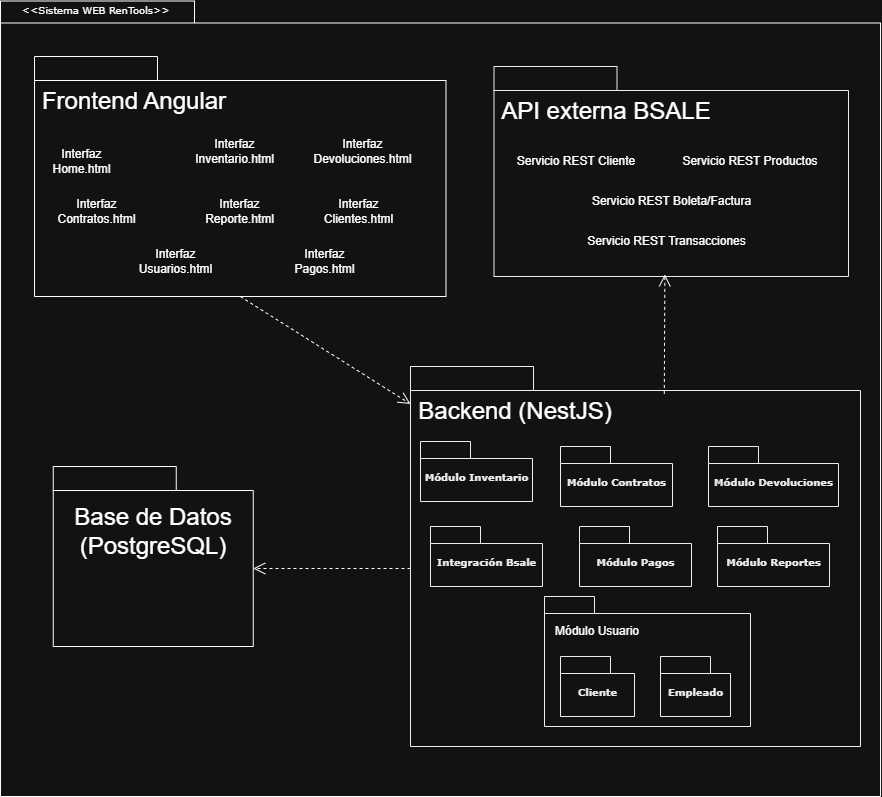

The diagram above was exported from draw.io. Its source (the exported page's mxGraphModel, read from the mxfile embedded in the PNG):
<mxGraphModel dx="1631" dy="707" grid="1" gridSize="10" guides="1" tooltips="1" connect="1" arrows="1" fold="1" page="1" pageScale="1" pageWidth="827" pageHeight="1169" background="none" math="0" shadow="0">
  <root>
    <mxCell id="0" />
    <mxCell id="1" parent="0" />
    <mxCell id="6e0c8c40b5770093-72" value="" style="shape=folder;fontStyle=1;spacingTop=10;tabWidth=194;tabHeight=22;tabPosition=left;html=1;rounded=0;shadow=0;comic=0;labelBackgroundColor=none;strokeWidth=1;fillColor=none;fontFamily=Verdana;fontSize=10;align=center;" parent="1" vertex="1">
      <mxGeometry x="380" y="114.5" width="880" height="795.5" as="geometry" />
    </mxCell>
    <mxCell id="6e0c8c40b5770093-30" value="" style="group" parent="1" vertex="1" connectable="0">
      <mxGeometry x="408.5" y="170" width="411.5" height="240" as="geometry" />
    </mxCell>
    <mxCell id="6e0c8c40b5770093-24" value="" style="group" parent="6e0c8c40b5770093-30" vertex="1" connectable="0">
      <mxGeometry x="5.5" width="411.5" height="240" as="geometry" />
    </mxCell>
    <mxCell id="6e0c8c40b5770093-25" value="" style="shape=folder;fontStyle=1;spacingTop=10;tabWidth=123;tabHeight=24;tabPosition=left;html=1;rounded=0;shadow=0;comic=0;labelBackgroundColor=none;strokeWidth=1;fontFamily=Verdana;fontSize=10;align=center;" parent="6e0c8c40b5770093-24" vertex="1">
      <mxGeometry width="411.5" height="240" as="geometry" />
    </mxCell>
    <mxCell id="P7TDu12Y2sxRASzBWwFy-1" value="&lt;font style=&quot;font-size: 24px;&quot;&gt;Frontend Angular&lt;/font&gt;" style="text;html=1;whiteSpace=wrap;strokeColor=none;fillColor=none;align=center;verticalAlign=middle;rounded=0;" vertex="1" parent="6e0c8c40b5770093-24">
      <mxGeometry y="30" width="200" height="30" as="geometry" />
    </mxCell>
    <mxCell id="P7TDu12Y2sxRASzBWwFy-2" value="Interfaz Home.html" style="text;html=1;whiteSpace=wrap;strokeColor=none;fillColor=none;align=center;verticalAlign=middle;rounded=0;" vertex="1" parent="6e0c8c40b5770093-24">
      <mxGeometry x="13.136472466081404" y="90" width="68.96648044692736" height="30" as="geometry" />
    </mxCell>
    <mxCell id="P7TDu12Y2sxRASzBWwFy-3" value="Interfaz Inventario.html" style="text;html=1;whiteSpace=wrap;strokeColor=none;fillColor=none;align=center;verticalAlign=middle;rounded=0;" vertex="1" parent="6e0c8c40b5770093-24">
      <mxGeometry x="157.63766959297686" y="80" width="85.38707102952912" height="30" as="geometry" />
    </mxCell>
    <mxCell id="P7TDu12Y2sxRASzBWwFy-8" value="Interfaz Pagos.html" style="text;html=1;whiteSpace=wrap;strokeColor=none;fillColor=none;align=center;verticalAlign=middle;rounded=0;" vertex="1" parent="6e0c8c40b5770093-24">
      <mxGeometry x="248.44353551476456" y="190" width="85.38707102952912" height="30" as="geometry" />
    </mxCell>
    <mxCell id="P7TDu12Y2sxRASzBWwFy-7" value="Interfaz Clientes.html" style="text;html=1;whiteSpace=wrap;strokeColor=none;fillColor=none;align=center;verticalAlign=middle;rounded=0;" vertex="1" parent="6e0c8c40b5770093-24">
      <mxGeometry x="282.4341580207502" y="140" width="85.38707102952912" height="30" as="geometry" />
    </mxCell>
    <mxCell id="P7TDu12Y2sxRASzBWwFy-6" value="Interfaz Devoluciones.html" style="text;html=1;whiteSpace=wrap;strokeColor=none;fillColor=none;align=center;verticalAlign=middle;rounded=0;" vertex="1" parent="6e0c8c40b5770093-24">
      <mxGeometry x="275.86592178770945" y="80" width="105.09177972865123" height="30" as="geometry" />
    </mxCell>
    <mxCell id="P7TDu12Y2sxRASzBWwFy-5" value="Interfaz Reporte.html" style="text;html=1;whiteSpace=wrap;strokeColor=none;fillColor=none;align=center;verticalAlign=middle;rounded=0;" vertex="1" parent="6e0c8c40b5770093-24">
      <mxGeometry x="163.05646448523544" y="140" width="85.38707102952912" height="30" as="geometry" />
    </mxCell>
    <mxCell id="P7TDu12Y2sxRASzBWwFy-9" value="Interfaz Usuarios.html" style="text;html=1;whiteSpace=wrap;strokeColor=none;fillColor=none;align=center;verticalAlign=middle;rounded=0;" vertex="1" parent="6e0c8c40b5770093-24">
      <mxGeometry x="98.52354349561053" y="190" width="85.38707102952912" height="30" as="geometry" />
    </mxCell>
    <mxCell id="P7TDu12Y2sxRASzBWwFy-4" value="Interfaz Contratos.html" style="text;html=1;whiteSpace=wrap;strokeColor=none;fillColor=none;align=center;verticalAlign=middle;rounded=0;" vertex="1" parent="6e0c8c40b5770093-24">
      <mxGeometry x="19.704708699122108" y="140" width="85.38707102952912" height="30" as="geometry" />
    </mxCell>
    <mxCell id="6e0c8c40b5770093-33" value="" style="shape=folder;fontStyle=1;spacingTop=10;tabWidth=123;tabHeight=24;tabPosition=left;html=1;rounded=0;shadow=0;comic=0;labelBackgroundColor=none;strokeColor=#000000;strokeWidth=1;fillColor=#ffffff;fontFamily=Verdana;fontSize=10;fontColor=#000000;align=center;" parent="1" vertex="1">
      <mxGeometry x="790" y="480" width="450" height="380" as="geometry" />
    </mxCell>
    <mxCell id="6e0c8c40b5770093-45" value="Módulo Inventario" style="shape=folder;fontStyle=1;spacingTop=10;tabWidth=50;tabHeight=17;tabPosition=left;html=1;rounded=0;shadow=0;comic=0;labelBackgroundColor=none;strokeColor=#000000;strokeWidth=1;fillColor=#ffffff;fontFamily=Verdana;fontSize=10;fontColor=#000000;align=center;" parent="1" vertex="1">
      <mxGeometry x="800" y="555" width="112" height="60" as="geometry" />
    </mxCell>
    <mxCell id="6e0c8c40b5770093-47" value="" style="shape=folder;fontStyle=1;spacingTop=10;tabWidth=123;tabHeight=24;tabPosition=left;html=1;rounded=0;shadow=0;comic=0;labelBackgroundColor=none;strokeWidth=1;fontFamily=Verdana;fontSize=10;align=center;" parent="1" vertex="1">
      <mxGeometry x="432.75" y="580" width="200" height="180" as="geometry" />
    </mxCell>
    <mxCell id="6e0c8c40b5770093-73" value="&amp;lt;&amp;lt;Sistema WEB RenTools&amp;gt;&amp;gt;" style="text;html=1;align=left;verticalAlign=top;spacingTop=-4;fontSize=10;fontFamily=Verdana" parent="1" vertex="1">
      <mxGeometry x="400" y="114.5" width="130" height="20" as="geometry" />
    </mxCell>
    <mxCell id="P7TDu12Y2sxRASzBWwFy-11" value="" style="shape=folder;fontStyle=1;spacingTop=10;tabWidth=123;tabHeight=24;tabPosition=left;html=1;rounded=0;shadow=0;comic=0;labelBackgroundColor=none;strokeColor=#000000;strokeWidth=1;fillColor=#ffffff;fontFamily=Verdana;fontSize=10;fontColor=#000000;align=center;" vertex="1" parent="1">
      <mxGeometry x="873.5" y="180" width="354.5" height="210" as="geometry" />
    </mxCell>
    <mxCell id="P7TDu12Y2sxRASzBWwFy-12" value="&lt;font style=&quot;font-size: 24px;&quot;&gt;API externa BSALE&lt;/font&gt;" style="text;html=1;whiteSpace=wrap;strokeColor=none;fillColor=none;align=center;verticalAlign=middle;rounded=0;" vertex="1" parent="1">
      <mxGeometry x="873.5" y="210" width="224.5" height="30" as="geometry" />
    </mxCell>
    <mxCell id="P7TDu12Y2sxRASzBWwFy-38" value="Servicio REST Cliente" style="text;html=1;whiteSpace=wrap;strokeColor=none;fillColor=none;align=center;verticalAlign=middle;rounded=0;" vertex="1" parent="1">
      <mxGeometry x="885.5" y="260" width="140" height="30" as="geometry" />
    </mxCell>
    <mxCell id="P7TDu12Y2sxRASzBWwFy-39" value="Servicio REST Productos" style="text;html=1;whiteSpace=wrap;strokeColor=none;fillColor=none;align=center;verticalAlign=middle;rounded=0;" vertex="1" parent="1">
      <mxGeometry x="1060" y="260" width="140" height="30" as="geometry" />
    </mxCell>
    <mxCell id="P7TDu12Y2sxRASzBWwFy-40" value="Servicio REST Boleta/Factura" style="text;html=1;whiteSpace=wrap;strokeColor=none;fillColor=none;align=center;verticalAlign=middle;rounded=0;" vertex="1" parent="1">
      <mxGeometry x="963.5" y="300" width="174.5" height="30" as="geometry" />
    </mxCell>
    <mxCell id="P7TDu12Y2sxRASzBWwFy-41" value="Servicio REST Transacciones" style="text;html=1;whiteSpace=wrap;strokeColor=none;fillColor=none;align=center;verticalAlign=middle;rounded=0;" vertex="1" parent="1">
      <mxGeometry x="963.5" y="340" width="164.5" height="30" as="geometry" />
    </mxCell>
    <mxCell id="P7TDu12Y2sxRASzBWwFy-55" value="&lt;font style=&quot;font-size: 24px;&quot;&gt;Base de Datos (PostgreSQL)&lt;/font&gt;" style="text;html=1;whiteSpace=wrap;strokeColor=none;fillColor=none;align=center;verticalAlign=middle;rounded=0;" vertex="1" parent="1">
      <mxGeometry x="442" y="630" width="181.5" height="30" as="geometry" />
    </mxCell>
    <mxCell id="P7TDu12Y2sxRASzBWwFy-56" value="&lt;font style=&quot;font-size: 24px;&quot;&gt;Backend (NestJS)&lt;/font&gt;" style="text;html=1;whiteSpace=wrap;strokeColor=none;fillColor=none;align=center;verticalAlign=middle;rounded=0;" vertex="1" parent="1">
      <mxGeometry x="790" y="510" width="210" height="30" as="geometry" />
    </mxCell>
    <mxCell id="P7TDu12Y2sxRASzBWwFy-57" value="Módulo Pagos" style="shape=folder;fontStyle=1;spacingTop=10;tabWidth=50;tabHeight=17;tabPosition=left;html=1;rounded=0;shadow=0;comic=0;labelBackgroundColor=none;strokeColor=#000000;strokeWidth=1;fillColor=#ffffff;fontFamily=Verdana;fontSize=10;fontColor=#000000;align=center;" vertex="1" parent="1">
      <mxGeometry x="959" y="640" width="112" height="60" as="geometry" />
    </mxCell>
    <mxCell id="P7TDu12Y2sxRASzBWwFy-58" value="Módulo Devoluciones" style="shape=folder;fontStyle=1;spacingTop=10;tabWidth=50;tabHeight=17;tabPosition=left;html=1;rounded=0;shadow=0;comic=0;labelBackgroundColor=none;strokeColor=#000000;strokeWidth=1;fillColor=#ffffff;fontFamily=Verdana;fontSize=10;fontColor=#000000;align=center;" vertex="1" parent="1">
      <mxGeometry x="1088" y="560" width="130" height="60" as="geometry" />
    </mxCell>
    <mxCell id="P7TDu12Y2sxRASzBWwFy-59" value="Integración Bsale" style="shape=folder;fontStyle=1;spacingTop=10;tabWidth=50;tabHeight=17;tabPosition=left;html=1;rounded=0;shadow=0;comic=0;labelBackgroundColor=none;strokeColor=#000000;strokeWidth=1;fillColor=#ffffff;fontFamily=Verdana;fontSize=10;fontColor=#000000;align=center;" vertex="1" parent="1">
      <mxGeometry x="810" y="640" width="112" height="60" as="geometry" />
    </mxCell>
    <mxCell id="P7TDu12Y2sxRASzBWwFy-60" value="Módulo Reportes" style="shape=folder;fontStyle=1;spacingTop=10;tabWidth=50;tabHeight=17;tabPosition=left;html=1;rounded=0;shadow=0;comic=0;labelBackgroundColor=none;strokeColor=#000000;strokeWidth=1;fillColor=#ffffff;fontFamily=Verdana;fontSize=10;fontColor=#000000;align=center;" vertex="1" parent="1">
      <mxGeometry x="1097" y="640" width="112" height="60" as="geometry" />
    </mxCell>
    <mxCell id="P7TDu12Y2sxRASzBWwFy-61" value="" style="shape=folder;fontStyle=1;spacingTop=10;tabWidth=50;tabHeight=17;tabPosition=left;html=1;rounded=0;shadow=0;comic=0;labelBackgroundColor=none;strokeColor=#000000;strokeWidth=1;fillColor=#ffffff;fontFamily=Verdana;fontSize=10;fontColor=#000000;align=center;" vertex="1" parent="1">
      <mxGeometry x="924" y="710" width="206" height="130" as="geometry" />
    </mxCell>
    <mxCell id="P7TDu12Y2sxRASzBWwFy-62" value="Módulo Contratos" style="shape=folder;fontStyle=1;spacingTop=10;tabWidth=50;tabHeight=17;tabPosition=left;html=1;rounded=0;shadow=0;comic=0;labelBackgroundColor=none;strokeColor=#000000;strokeWidth=1;fillColor=#ffffff;fontFamily=Verdana;fontSize=10;fontColor=#000000;align=center;" vertex="1" parent="1">
      <mxGeometry x="940" y="560" width="112" height="60" as="geometry" />
    </mxCell>
    <mxCell id="P7TDu12Y2sxRASzBWwFy-64" value="Empleado" style="shape=folder;fontStyle=1;spacingTop=10;tabWidth=50;tabHeight=17;tabPosition=left;html=1;rounded=0;shadow=0;comic=0;labelBackgroundColor=none;strokeColor=#000000;strokeWidth=1;fillColor=#ffffff;fontFamily=Verdana;fontSize=10;fontColor=#000000;align=center;" vertex="1" parent="1">
      <mxGeometry x="1040" y="770" width="70" height="60" as="geometry" />
    </mxCell>
    <mxCell id="P7TDu12Y2sxRASzBWwFy-65" value="Cliente" style="shape=folder;fontStyle=1;spacingTop=10;tabWidth=50;tabHeight=17;tabPosition=left;html=1;rounded=0;shadow=0;comic=0;labelBackgroundColor=none;strokeColor=#000000;strokeWidth=1;fillColor=#ffffff;fontFamily=Verdana;fontSize=10;fontColor=#000000;align=center;" vertex="1" parent="1">
      <mxGeometry x="940" y="770" width="74" height="60" as="geometry" />
    </mxCell>
    <mxCell id="P7TDu12Y2sxRASzBWwFy-66" value="Módulo Usuario" style="text;html=1;whiteSpace=wrap;strokeColor=none;fillColor=none;align=center;verticalAlign=middle;rounded=0;" vertex="1" parent="1">
      <mxGeometry x="932" y="730" width="90" height="30" as="geometry" />
    </mxCell>
    <mxCell id="P7TDu12Y2sxRASzBWwFy-67" style="edgeStyle=none;rounded=0;html=1;entryX=0;entryY=0.25;dashed=1;labelBackgroundColor=none;startFill=0;endArrow=open;endFill=0;endSize=10;fontFamily=Verdana;fontSize=10;exitX=0.5;exitY=1;exitDx=0;exitDy=0;exitPerimeter=0;entryDx=0;entryDy=0;" edge="1" parent="1" source="6e0c8c40b5770093-25" target="P7TDu12Y2sxRASzBWwFy-56">
      <mxGeometry relative="1" as="geometry">
        <mxPoint x="815" y="560" as="sourcePoint" />
        <mxPoint x="690" y="652" as="targetPoint" />
        <Array as="points" />
      </mxGeometry>
    </mxCell>
    <mxCell id="P7TDu12Y2sxRASzBWwFy-68" style="edgeStyle=none;rounded=0;html=1;dashed=1;labelBackgroundColor=none;startFill=0;endArrow=open;endFill=0;endSize=10;fontFamily=Verdana;fontSize=10;exitX=0;exitY=0;exitDx=0;exitDy=202;exitPerimeter=0;entryX=0;entryY=0;entryDx=200;entryDy=102;entryPerimeter=0;" edge="1" parent="1" source="6e0c8c40b5770093-33" target="6e0c8c40b5770093-47">
      <mxGeometry relative="1" as="geometry">
        <mxPoint x="715" y="810" as="sourcePoint" />
        <mxPoint x="590" y="902" as="targetPoint" />
        <Array as="points" />
      </mxGeometry>
    </mxCell>
    <mxCell id="P7TDu12Y2sxRASzBWwFy-69" style="edgeStyle=none;rounded=0;html=1;entryX=0.482;entryY=0.99;entryPerimeter=0;dashed=1;labelBackgroundColor=none;startFill=0;endArrow=open;endFill=0;endSize=10;fontFamily=Verdana;fontSize=10;exitX=0.564;exitY=0.072;exitDx=0;exitDy=0;exitPerimeter=0;entryDx=0;entryDy=0;" edge="1" parent="1" source="6e0c8c40b5770093-33" target="P7TDu12Y2sxRASzBWwFy-11">
      <mxGeometry relative="1" as="geometry">
        <mxPoint x="1130" y="350" as="sourcePoint" />
        <mxPoint x="1005" y="442" as="targetPoint" />
        <Array as="points" />
      </mxGeometry>
    </mxCell>
  </root>
</mxGraphModel>